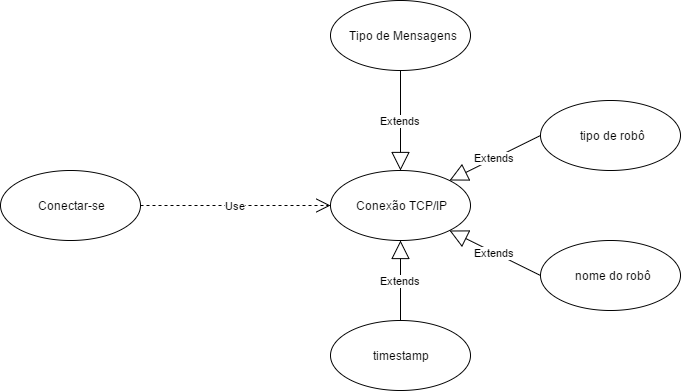

The diagram above was exported from draw.io. Its source (the exported page's mxGraphModel, read from the mxfile embedded in the PNG):
<mxGraphModel dx="504" dy="460" grid="1" gridSize="10" guides="1" tooltips="1" connect="1" arrows="1" fold="1" page="1" pageScale="1" pageWidth="850" pageHeight="1100" background="#ffffff" math="0" shadow="0">
  <root>
    <mxCell id="0" />
    <mxCell id="1" parent="0" />
    <mxCell id="2" value="Conectar-se" style="ellipse;whiteSpace=wrap;html=1;" vertex="1" parent="1">
      <mxGeometry x="70" y="240" width="140" height="70" as="geometry" />
    </mxCell>
    <mxCell id="3" value="Conexão TCP/IP" style="ellipse;whiteSpace=wrap;html=1;" vertex="1" parent="1">
      <mxGeometry x="400" y="240" width="140" height="70" as="geometry" />
    </mxCell>
    <mxCell id="4" value="Use" style="endArrow=open;endSize=12;dashed=1;html=1;exitX=1;exitY=0.5;entryX=0;entryY=0.5;" edge="1" parent="1" source="2" target="3">
      <mxGeometry width="160" relative="1" as="geometry">
        <mxPoint x="230" y="300" as="sourcePoint" />
        <mxPoint x="390" y="300" as="targetPoint" />
      </mxGeometry>
    </mxCell>
    <mxCell id="6" value="Tipo de Mensagens" style="ellipse;whiteSpace=wrap;html=1;" vertex="1" parent="1">
      <mxGeometry x="400" y="70" width="140" height="70" as="geometry" />
    </mxCell>
    <mxCell id="7" value="timestamp" style="ellipse;whiteSpace=wrap;html=1;" vertex="1" parent="1">
      <mxGeometry x="400" y="390" width="140" height="70" as="geometry" />
    </mxCell>
    <mxCell id="8" value="tipo de robô" style="ellipse;whiteSpace=wrap;html=1;" vertex="1" parent="1">
      <mxGeometry x="610" y="170" width="140" height="70" as="geometry" />
    </mxCell>
    <mxCell id="9" value="nome do robô" style="ellipse;whiteSpace=wrap;html=1;" vertex="1" parent="1">
      <mxGeometry x="610" y="310" width="140" height="70" as="geometry" />
    </mxCell>
    <mxCell id="10" value="Extends" style="endArrow=block;endSize=16;endFill=0;html=1;exitX=0.5;exitY=0;entryX=0.5;entryY=1;" edge="1" parent="1" source="7" target="3">
      <mxGeometry width="160" relative="1" as="geometry">
        <mxPoint x="390" y="360" as="sourcePoint" />
        <mxPoint x="550" y="360" as="targetPoint" />
      </mxGeometry>
    </mxCell>
    <mxCell id="11" value="Extends" style="endArrow=block;endSize=16;endFill=0;html=1;exitX=0.5;exitY=1;entryX=0.5;entryY=0;" edge="1" parent="1" source="6" target="3">
      <mxGeometry x="480" y="320" width="160" as="geometry">
        <mxPoint x="480" y="400" as="sourcePoint" />
        <mxPoint x="480" y="320" as="targetPoint" />
      </mxGeometry>
    </mxCell>
    <mxCell id="12" value="Extends" style="endArrow=block;endSize=16;endFill=0;html=1;exitX=0;exitY=0.5;entryX=1;entryY=0;" edge="1" parent="1" source="8" target="3">
      <mxGeometry x="490" y="330" width="160" as="geometry">
        <mxPoint x="480" y="150" as="sourcePoint" />
        <mxPoint x="480" y="250" as="targetPoint" />
      </mxGeometry>
    </mxCell>
    <mxCell id="13" value="Extends" style="endArrow=block;endSize=16;endFill=0;html=1;exitX=0;exitY=0.5;entryX=1;entryY=1;" edge="1" parent="1" source="9" target="3">
      <mxGeometry x="500" y="340" width="160" as="geometry">
        <mxPoint x="620" y="215" as="sourcePoint" />
        <mxPoint x="529" y="260" as="targetPoint" />
      </mxGeometry>
    </mxCell>
  </root>
</mxGraphModel>